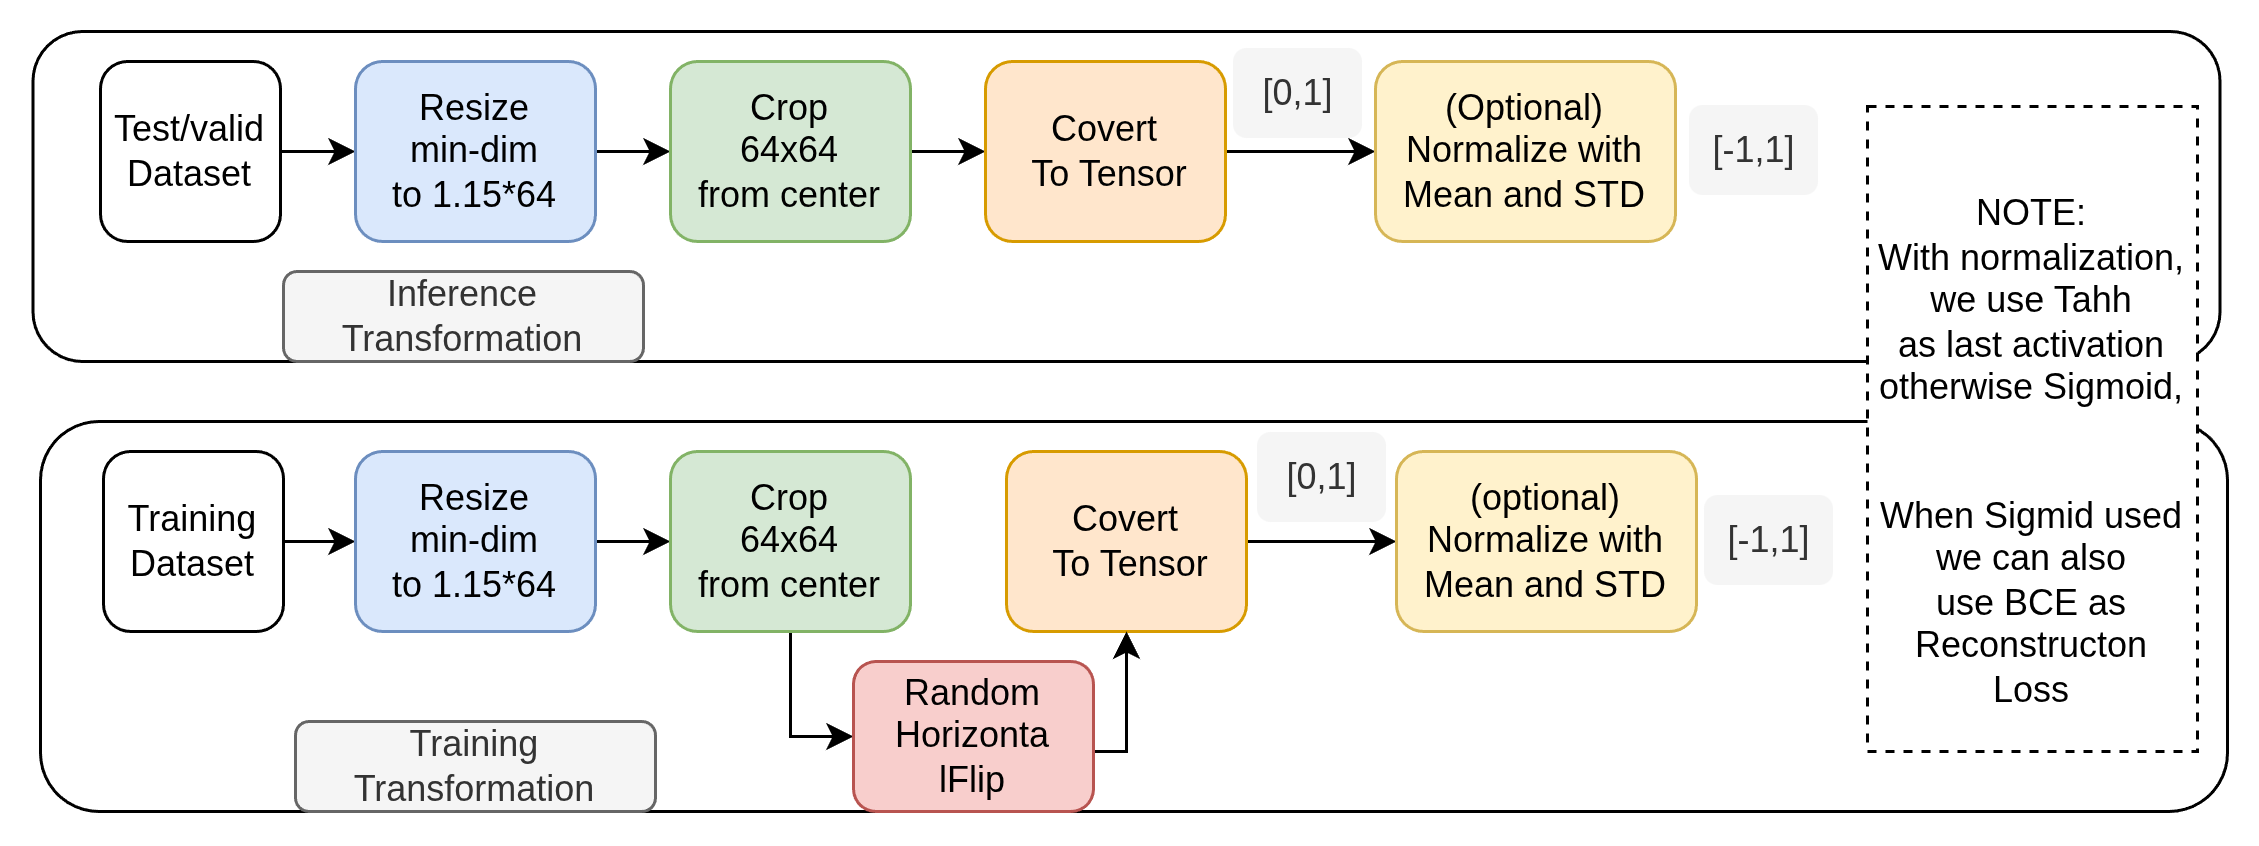

The diagram above was exported from draw.io. Its source (the exported page's mxGraphModel, read from the mxfile embedded in the PNG):
<mxGraphModel dx="1414" dy="840" grid="1" gridSize="10" guides="1" tooltips="1" connect="1" arrows="1" fold="1" page="1" pageScale="1" pageWidth="827" pageHeight="1169" math="0" shadow="0">
  <root>
    <mxCell id="0" />
    <mxCell id="1" parent="0" />
    <mxCell id="d9shLWTTs6EIryS_y2kN-99" parent="1" style="rounded=1;whiteSpace=wrap;html=1;container=0;" value="" vertex="1">
      <mxGeometry height="130" width="729" x="41" y="310" as="geometry" />
    </mxCell>
    <mxCell id="DEPuEnj0qOyDokkJZVl_-2" edge="1" parent="1" source="d9shLWTTs6EIryS_y2kN-101" style="edgeStyle=orthogonalEdgeStyle;rounded=0;orthogonalLoop=1;jettySize=auto;html=1;entryX=0;entryY=0.5;entryDx=0;entryDy=0;" target="d9shLWTTs6EIryS_y2kN-105">
      <mxGeometry relative="1" as="geometry" />
    </mxCell>
    <mxCell id="d9shLWTTs6EIryS_y2kN-101" parent="1" style="rounded=1;whiteSpace=wrap;html=1;container=0;" value="Training&lt;div&gt;Dataset&lt;/div&gt;" vertex="1">
      <mxGeometry height="60" width="60" x="62" y="320" as="geometry" />
    </mxCell>
    <mxCell id="d9shLWTTs6EIryS_y2kN-104" edge="1" parent="1" source="d9shLWTTs6EIryS_y2kN-105" style="edgeStyle=orthogonalEdgeStyle;rounded=0;orthogonalLoop=1;jettySize=auto;html=1;entryX=0;entryY=0.5;entryDx=0;entryDy=0;" target="d9shLWTTs6EIryS_y2kN-107">
      <mxGeometry relative="1" as="geometry" />
    </mxCell>
    <mxCell id="d9shLWTTs6EIryS_y2kN-105" parent="1" style="rounded=1;whiteSpace=wrap;html=1;fillColor=#dae8fc;strokeColor=#6c8ebf;container=0;" value="Resize&lt;div&gt;min-dim&lt;/div&gt;&lt;div&gt;to 1.15*64&lt;/div&gt;" vertex="1">
      <mxGeometry height="60" width="80" x="146" y="320" as="geometry" />
    </mxCell>
    <mxCell id="d9shLWTTs6EIryS_y2kN-113" edge="1" parent="1" source="d9shLWTTs6EIryS_y2kN-107" style="edgeStyle=orthogonalEdgeStyle;rounded=0;orthogonalLoop=1;jettySize=auto;html=1;entryX=0;entryY=0.5;entryDx=0;entryDy=0;" target="d9shLWTTs6EIryS_y2kN-112">
      <mxGeometry relative="1" as="geometry" />
    </mxCell>
    <mxCell id="d9shLWTTs6EIryS_y2kN-107" parent="1" style="rounded=1;whiteSpace=wrap;html=1;fillColor=#d5e8d4;strokeColor=#82b366;container=0;" value="Crop&lt;div&gt;64x64&lt;/div&gt;&lt;div&gt;from center&lt;/div&gt;" vertex="1">
      <mxGeometry height="60" width="80" x="251" y="320" as="geometry" />
    </mxCell>
    <mxCell id="d9shLWTTs6EIryS_y2kN-108" parent="1" style="rounded=1;whiteSpace=wrap;html=1;fillColor=#f5f5f5;fontColor=#333333;strokeColor=#666666;container=0;" value="Training Transformation" vertex="1">
      <mxGeometry height="30" width="120" x="126" y="410" as="geometry" />
    </mxCell>
    <mxCell id="d9shLWTTs6EIryS_y2kN-109" edge="1" parent="1" source="d9shLWTTs6EIryS_y2kN-110" style="edgeStyle=orthogonalEdgeStyle;rounded=0;orthogonalLoop=1;jettySize=auto;html=1;entryX=0;entryY=0.5;entryDx=0;entryDy=0;" target="d9shLWTTs6EIryS_y2kN-111">
      <mxGeometry relative="1" as="geometry" />
    </mxCell>
    <mxCell id="d9shLWTTs6EIryS_y2kN-110" parent="1" style="rounded=1;whiteSpace=wrap;html=1;fillColor=#ffe6cc;strokeColor=#d79b00;container=0;" value="Covert&lt;div&gt;&amp;nbsp;To Tensor&lt;/div&gt;" vertex="1">
      <mxGeometry height="60" width="80" x="363" y="320" as="geometry" />
    </mxCell>
    <mxCell id="d9shLWTTs6EIryS_y2kN-111" parent="1" style="rounded=1;whiteSpace=wrap;html=1;fillColor=#fff2cc;strokeColor=#d6b656;container=0;" value="&lt;div&gt;(optional)&lt;/div&gt;Normalize with&lt;div&gt;Mean and STD&lt;/div&gt;" vertex="1">
      <mxGeometry height="60" width="100" x="493" y="320" as="geometry" />
    </mxCell>
    <mxCell id="DEPuEnj0qOyDokkJZVl_-3" edge="1" parent="1" source="d9shLWTTs6EIryS_y2kN-112" style="edgeStyle=orthogonalEdgeStyle;rounded=0;orthogonalLoop=1;jettySize=auto;html=1;entryX=0.5;entryY=1;entryDx=0;entryDy=0;" target="d9shLWTTs6EIryS_y2kN-110">
      <mxGeometry relative="1" as="geometry">
        <Array as="points">
          <mxPoint x="403" y="420" />
        </Array>
      </mxGeometry>
    </mxCell>
    <mxCell id="d9shLWTTs6EIryS_y2kN-112" parent="1" style="rounded=1;whiteSpace=wrap;html=1;fillColor=#f8cecc;strokeColor=#b85450;" value="&lt;div&gt;Random&lt;/div&gt;&lt;div&gt;Horizonta&lt;/div&gt;&lt;div&gt;lFlip&lt;/div&gt;" vertex="1">
      <mxGeometry height="50" width="80" x="312" y="390" as="geometry" />
    </mxCell>
    <mxCell id="d9shLWTTs6EIryS_y2kN-84" parent="1" style="rounded=1;whiteSpace=wrap;html=1;container=0;" value="" vertex="1">
      <mxGeometry height="110" width="729" x="38.5" y="180" as="geometry" />
    </mxCell>
    <mxCell id="DEPuEnj0qOyDokkJZVl_-1" edge="1" parent="1" source="d9shLWTTs6EIryS_y2kN-86" style="edgeStyle=orthogonalEdgeStyle;rounded=0;orthogonalLoop=1;jettySize=auto;html=1;entryX=0;entryY=0.5;entryDx=0;entryDy=0;" target="d9shLWTTs6EIryS_y2kN-90">
      <mxGeometry relative="1" as="geometry" />
    </mxCell>
    <mxCell id="d9shLWTTs6EIryS_y2kN-86" parent="1" style="rounded=1;whiteSpace=wrap;html=1;container=0;" value="Test/valid&lt;br&gt;&lt;div&gt;Dataset&lt;/div&gt;" vertex="1">
      <mxGeometry height="60" width="60" x="61" y="190" as="geometry" />
    </mxCell>
    <mxCell id="d9shLWTTs6EIryS_y2kN-89" edge="1" parent="1" source="d9shLWTTs6EIryS_y2kN-90" style="edgeStyle=orthogonalEdgeStyle;rounded=0;orthogonalLoop=1;jettySize=auto;html=1;entryX=0;entryY=0.5;entryDx=0;entryDy=0;" target="d9shLWTTs6EIryS_y2kN-92">
      <mxGeometry relative="1" as="geometry" />
    </mxCell>
    <mxCell id="d9shLWTTs6EIryS_y2kN-90" parent="1" style="rounded=1;whiteSpace=wrap;html=1;fillColor=#dae8fc;strokeColor=#6c8ebf;container=0;" value="Resize&lt;div&gt;min-dim&lt;/div&gt;&lt;div&gt;to 1.15*64&lt;/div&gt;" vertex="1">
      <mxGeometry height="60" width="80" x="146" y="190" as="geometry" />
    </mxCell>
    <mxCell id="d9shLWTTs6EIryS_y2kN-91" edge="1" parent="1" source="d9shLWTTs6EIryS_y2kN-92" style="edgeStyle=orthogonalEdgeStyle;rounded=0;orthogonalLoop=1;jettySize=auto;html=1;entryX=0;entryY=0.5;entryDx=0;entryDy=0;" target="d9shLWTTs6EIryS_y2kN-95">
      <mxGeometry relative="1" as="geometry" />
    </mxCell>
    <mxCell id="d9shLWTTs6EIryS_y2kN-92" parent="1" style="rounded=1;whiteSpace=wrap;html=1;fillColor=#d5e8d4;strokeColor=#82b366;container=0;" value="Crop&lt;div&gt;64x64&lt;/div&gt;&lt;div&gt;from center&lt;/div&gt;" vertex="1">
      <mxGeometry height="60" width="80" x="251" y="190" as="geometry" />
    </mxCell>
    <mxCell id="d9shLWTTs6EIryS_y2kN-93" parent="1" style="rounded=1;whiteSpace=wrap;html=1;fillColor=#f5f5f5;fontColor=#333333;strokeColor=#666666;container=0;" value="Inference Transformation" vertex="1">
      <mxGeometry height="30" width="120" x="122" y="260" as="geometry" />
    </mxCell>
    <mxCell id="d9shLWTTs6EIryS_y2kN-94" edge="1" parent="1" source="d9shLWTTs6EIryS_y2kN-95" style="edgeStyle=orthogonalEdgeStyle;rounded=0;orthogonalLoop=1;jettySize=auto;html=1;entryX=0;entryY=0.5;entryDx=0;entryDy=0;" target="d9shLWTTs6EIryS_y2kN-96">
      <mxGeometry relative="1" as="geometry" />
    </mxCell>
    <mxCell id="d9shLWTTs6EIryS_y2kN-95" parent="1" style="rounded=1;whiteSpace=wrap;html=1;fillColor=#ffe6cc;strokeColor=#d79b00;container=0;" value="Covert&lt;div&gt;&amp;nbsp;To Tensor&lt;/div&gt;" vertex="1">
      <mxGeometry height="60" width="80" x="356" y="190" as="geometry" />
    </mxCell>
    <mxCell id="d9shLWTTs6EIryS_y2kN-96" parent="1" style="rounded=1;whiteSpace=wrap;html=1;fillColor=#fff2cc;strokeColor=#d6b656;container=0;" value="&lt;div&gt;(Optional)&lt;/div&gt;Normalize with&lt;div&gt;Mean and STD&lt;/div&gt;" vertex="1">
      <mxGeometry height="60" width="100" x="486" y="190" as="geometry" />
    </mxCell>
    <mxCell id="DEPuEnj0qOyDokkJZVl_-5" parent="1" style="rounded=0;whiteSpace=wrap;html=1;dashed=1;" value="&lt;div&gt;&lt;br&gt;&lt;/div&gt;&lt;div&gt;NOTE:&lt;/div&gt;With normalization, we use Tahh&lt;div&gt;as last activation&lt;div&gt;otherwise Sigmoid,&lt;/div&gt;&lt;div&gt;&lt;br&gt;&lt;/div&gt;&lt;div&gt;&lt;br&gt;&lt;/div&gt;&lt;div&gt;When Sigmid used we can also&lt;/div&gt;&lt;div&gt;use BCE as Reconstructon&lt;/div&gt;&lt;div&gt;Loss&lt;/div&gt;&lt;/div&gt;" vertex="1">
      <mxGeometry height="215" width="110" x="650" y="205" as="geometry" />
    </mxCell>
    <mxCell id="DEPuEnj0qOyDokkJZVl_-8" parent="1" style="rounded=1;whiteSpace=wrap;html=1;fillColor=#f5f5f5;fontColor=#333333;strokeColor=none;" value="[0,1]" vertex="1">
      <mxGeometry height="30" width="43" x="439" y="186" as="geometry" />
    </mxCell>
    <mxCell id="DEPuEnj0qOyDokkJZVl_-13" parent="1" style="rounded=1;whiteSpace=wrap;html=1;fillColor=#f5f5f5;fontColor=#333333;strokeColor=none;" value="[0,1]" vertex="1">
      <mxGeometry height="30" width="43" x="447" y="314" as="geometry" />
    </mxCell>
    <mxCell id="DEPuEnj0qOyDokkJZVl_-14" parent="1" style="rounded=1;whiteSpace=wrap;html=1;fillColor=#f5f5f5;fontColor=#333333;strokeColor=none;" value="[-1,1]" vertex="1">
      <mxGeometry height="30" width="43" x="591" y="205" as="geometry" />
    </mxCell>
    <mxCell id="DEPuEnj0qOyDokkJZVl_-16" parent="1" style="rounded=1;whiteSpace=wrap;html=1;fillColor=#f5f5f5;fontColor=#333333;strokeColor=none;" value="[-1,1]" vertex="1">
      <mxGeometry height="30" width="43" x="596" y="335" as="geometry" />
    </mxCell>
  </root>
</mxGraphModel>